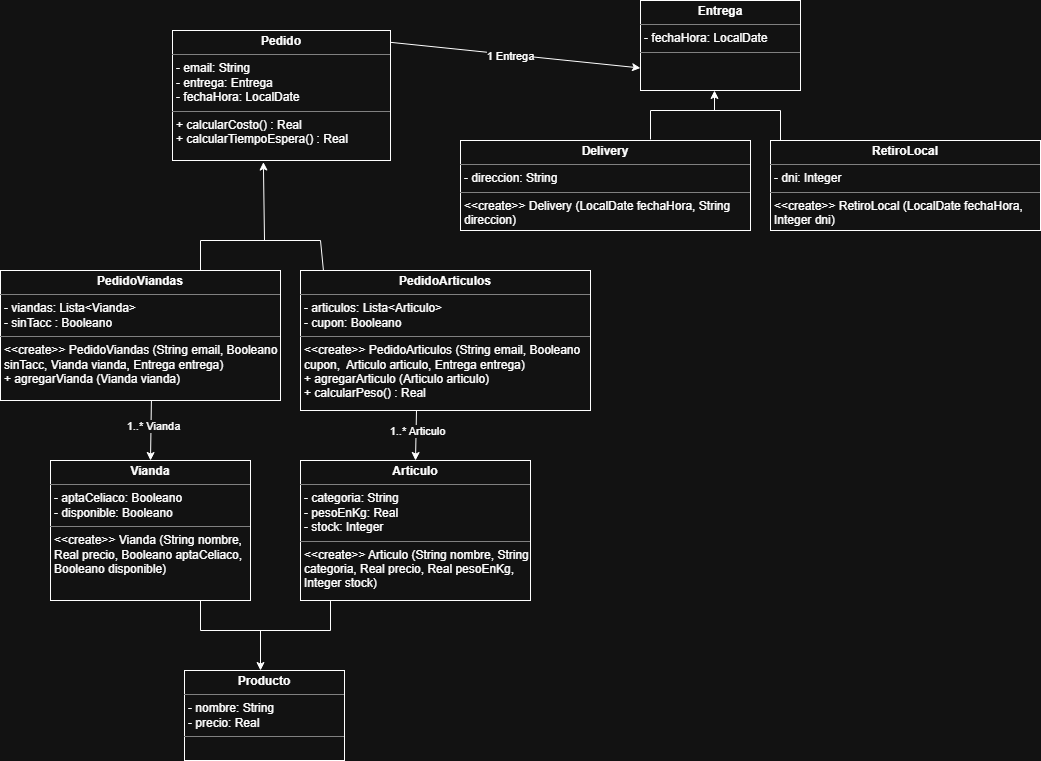

The diagram above was exported from draw.io. Its source (the exported page's mxGraphModel, read from the mxfile embedded in the PNG):
<mxGraphModel dx="1657" dy="1925" grid="1" gridSize="10" guides="1" tooltips="1" connect="1" arrows="1" fold="1" page="1" pageScale="1" pageWidth="827" pageHeight="1169" math="0" shadow="0">
  <root>
    <mxCell id="0" />
    <mxCell id="1" parent="0" />
    <mxCell id="0xwvwOC8Mia4R623dyy4-1" value="&lt;p style=&quot;margin:0px;margin-top:4px;text-align:center;&quot;&gt;&lt;b&gt;Vianda&lt;/b&gt;&lt;/p&gt;&lt;hr size=&quot;1&quot; style=&quot;border-style:solid;&quot;&gt;&lt;p style=&quot;margin:0px;margin-left:4px;&quot;&gt;- aptaCeliaco: Booleano&lt;/p&gt;&lt;p style=&quot;margin:0px;margin-left:4px;&quot;&gt;- disponible: Booleano&lt;/p&gt;&lt;hr size=&quot;1&quot; style=&quot;border-style:solid;&quot;&gt;&lt;p style=&quot;margin:0px;margin-left:4px;&quot;&gt;&amp;lt;&amp;lt;create&amp;gt;&amp;gt; Vianda (String nombre, Real precio, Booleano aptaCeliaco, Booleano disponible)&lt;/p&gt;" style="verticalAlign=top;align=left;overflow=fill;html=1;whiteSpace=wrap;" parent="1" vertex="1">
      <mxGeometry x="120" y="350" width="200" height="140" as="geometry" />
    </mxCell>
    <mxCell id="0xwvwOC8Mia4R623dyy4-3" value="&lt;p style=&quot;margin:0px;margin-top:4px;text-align:center;&quot;&gt;&lt;b&gt;Pedido&lt;/b&gt;&lt;/p&gt;&lt;hr size=&quot;1&quot; style=&quot;border-style:solid;&quot;&gt;&lt;p style=&quot;margin:0px;margin-left:4px;&quot;&gt;&lt;span style=&quot;background-color: transparent; color: light-dark(rgb(0, 0, 0), rgb(255, 255, 255));&quot;&gt;- email: String&lt;/span&gt;&lt;/p&gt;&lt;p style=&quot;margin:0px;margin-left:4px;&quot;&gt;&lt;span style=&quot;background-color: transparent; color: light-dark(rgb(0, 0, 0), rgb(255, 255, 255));&quot;&gt;- entrega: Entrega&lt;/span&gt;&lt;/p&gt;&lt;p style=&quot;margin:0px;margin-left:4px;&quot;&gt;&lt;span style=&quot;background-color: transparent; color: light-dark(rgb(0, 0, 0), rgb(255, 255, 255));&quot;&gt;- fechaHora: LocalDate&lt;/span&gt;&lt;/p&gt;&lt;hr size=&quot;1&quot; style=&quot;border-style:solid;&quot;&gt;&lt;p style=&quot;margin:0px;margin-left:4px;&quot;&gt;&lt;span style=&quot;background-color: transparent; color: light-dark(rgb(0, 0, 0), rgb(255, 255, 255));&quot;&gt;+ calcularCosto() : Real&lt;/span&gt;&lt;/p&gt;&lt;p style=&quot;margin:0px;margin-left:4px;&quot;&gt;+ calcularTiempoEspera() : Real&lt;/p&gt;&lt;p style=&quot;margin:0px;margin-left:4px;&quot;&gt;&lt;br&gt;&lt;/p&gt;" style="verticalAlign=top;align=left;overflow=fill;html=1;whiteSpace=wrap;" parent="1" vertex="1">
      <mxGeometry x="242" y="-80" width="218" height="130" as="geometry" />
    </mxCell>
    <mxCell id="0xwvwOC8Mia4R623dyy4-4" value="&lt;p style=&quot;margin:0px;margin-top:4px;text-align:center;&quot;&gt;&lt;b&gt;PedidoArticulos&lt;/b&gt;&lt;/p&gt;&lt;hr size=&quot;1&quot; style=&quot;border-style:solid;&quot;&gt;&lt;p style=&quot;margin:0px;margin-left:4px;&quot;&gt;&lt;span style=&quot;background-color: transparent; color: light-dark(rgb(0, 0, 0), rgb(255, 255, 255));&quot;&gt;- articulos: Lista&amp;lt;Articulo&amp;gt;&lt;/span&gt;&lt;/p&gt;&lt;p style=&quot;margin:0px;margin-left:4px;&quot;&gt;&lt;span style=&quot;background-color: transparent; color: light-dark(rgb(0, 0, 0), rgb(255, 255, 255));&quot;&gt;- cupon: Booleano&lt;/span&gt;&lt;/p&gt;&lt;hr size=&quot;1&quot; style=&quot;border-style:solid;&quot;&gt;&lt;p style=&quot;margin:0px;margin-left:4px;&quot;&gt;&amp;lt;&amp;lt;create&amp;gt;&amp;gt; PedidoArticulos (String email, Booleano cupon,&amp;nbsp; Articulo articulo, Entrega entrega)&lt;/p&gt;&lt;p style=&quot;margin:0px;margin-left:4px;&quot;&gt;+ agregarArticulo (Articulo articulo)&lt;/p&gt;&lt;p style=&quot;margin:0px;margin-left:4px;&quot;&gt;+ calcularPeso() : Real&lt;/p&gt;" style="verticalAlign=top;align=left;overflow=fill;html=1;whiteSpace=wrap;" parent="1" vertex="1">
      <mxGeometry x="370" y="160" width="290" height="140" as="geometry" />
    </mxCell>
    <mxCell id="0xwvwOC8Mia4R623dyy4-5" value="&lt;p style=&quot;margin:0px;margin-top:4px;text-align:center;&quot;&gt;&lt;b&gt;PedidoViandas&lt;/b&gt;&lt;/p&gt;&lt;hr size=&quot;1&quot; style=&quot;border-style:solid;&quot;&gt;&lt;p style=&quot;margin:0px;margin-left:4px;&quot;&gt;- viandas: Lista&amp;lt;Vianda&amp;gt;&lt;/p&gt;&lt;p style=&quot;margin:0px;margin-left:4px;&quot;&gt;&lt;span style=&quot;background-color: transparent; color: light-dark(rgb(0, 0, 0), rgb(255, 255, 255));&quot;&gt;- sinTacc : Booleano&lt;/span&gt;&lt;/p&gt;&lt;hr size=&quot;1&quot; style=&quot;border-style:solid;&quot;&gt;&lt;p style=&quot;margin:0px;margin-left:4px;&quot;&gt;&amp;lt;&amp;lt;create&amp;gt;&amp;gt; PedidoViandas (&lt;span style=&quot;background-color: transparent; color: light-dark(rgb(0, 0, 0), rgb(255, 255, 255));&quot;&gt;String email, Booleano sinTacc,&amp;nbsp;&lt;/span&gt;&lt;span style=&quot;background-color: transparent; color: light-dark(rgb(0, 0, 0), rgb(255, 255, 255));&quot;&gt;Vianda vianda, Entrega entrega)&lt;/span&gt;&lt;/p&gt;&lt;p style=&quot;margin:0px;margin-left:4px;&quot;&gt;+ agregarVianda (Vianda vianda)&lt;/p&gt;" style="verticalAlign=top;align=left;overflow=fill;html=1;whiteSpace=wrap;" parent="1" vertex="1">
      <mxGeometry x="70" y="160" width="280" height="130" as="geometry" />
    </mxCell>
    <mxCell id="0xwvwOC8Mia4R623dyy4-6" value="" style="endArrow=classic;html=1;rounded=0;exitX=0.539;exitY=1.002;exitDx=0;exitDy=0;entryX=0.5;entryY=0;entryDx=0;entryDy=0;exitPerimeter=0;" parent="1" source="0xwvwOC8Mia4R623dyy4-5" target="0xwvwOC8Mia4R623dyy4-1" edge="1">
      <mxGeometry width="50" height="50" relative="1" as="geometry">
        <mxPoint x="320" y="230" as="sourcePoint" />
        <mxPoint x="370" y="180" as="targetPoint" />
      </mxGeometry>
    </mxCell>
    <mxCell id="0xwvwOC8Mia4R623dyy4-12" value="1..* Vianda" style="edgeLabel;html=1;align=center;verticalAlign=middle;resizable=0;points=[];" parent="0xwvwOC8Mia4R623dyy4-6" vertex="1" connectable="0">
      <mxGeometry x="-0.1782" y="2" relative="1" as="geometry">
        <mxPoint as="offset" />
      </mxGeometry>
    </mxCell>
    <mxCell id="0xwvwOC8Mia4R623dyy4-7" value="" style="endArrow=classic;html=1;rounded=0;exitX=0.4;exitY=1;exitDx=0;exitDy=0;entryX=0.5;entryY=0;entryDx=0;entryDy=0;exitPerimeter=0;" parent="1" source="0xwvwOC8Mia4R623dyy4-4" target="0xwvwOC8Mia4R623dyy4-36" edge="1">
      <mxGeometry width="50" height="50" relative="1" as="geometry">
        <mxPoint x="440" y="250" as="sourcePoint" />
        <mxPoint x="470" y="320" as="targetPoint" />
      </mxGeometry>
    </mxCell>
    <mxCell id="0xwvwOC8Mia4R623dyy4-13" value="1..* Articulo" style="edgeLabel;html=1;align=center;verticalAlign=middle;resizable=0;points=[];" parent="0xwvwOC8Mia4R623dyy4-7" vertex="1" connectable="0">
      <mxGeometry x="-0.2054" y="1" relative="1" as="geometry">
        <mxPoint as="offset" />
      </mxGeometry>
    </mxCell>
    <mxCell id="0xwvwOC8Mia4R623dyy4-8" value="" style="endArrow=none;html=1;rounded=0;" parent="1" edge="1">
      <mxGeometry width="50" height="50" relative="1" as="geometry">
        <mxPoint x="270" y="130" as="sourcePoint" />
        <mxPoint x="390" y="130" as="targetPoint" />
      </mxGeometry>
    </mxCell>
    <mxCell id="0xwvwOC8Mia4R623dyy4-9" value="" style="endArrow=classic;html=1;rounded=0;entryX=0.417;entryY=1.012;entryDx=0;entryDy=0;entryPerimeter=0;" parent="1" target="0xwvwOC8Mia4R623dyy4-3" edge="1">
      <mxGeometry width="50" height="50" relative="1" as="geometry">
        <mxPoint x="334" y="130" as="sourcePoint" />
        <mxPoint x="400" y="110" as="targetPoint" />
      </mxGeometry>
    </mxCell>
    <mxCell id="0xwvwOC8Mia4R623dyy4-10" value="" style="endArrow=none;html=1;rounded=0;" parent="1" edge="1">
      <mxGeometry width="50" height="50" relative="1" as="geometry">
        <mxPoint x="270" y="130" as="sourcePoint" />
        <mxPoint x="270" y="160" as="targetPoint" />
      </mxGeometry>
    </mxCell>
    <mxCell id="0xwvwOC8Mia4R623dyy4-11" value="" style="endArrow=none;html=1;rounded=0;entryX=0.079;entryY=-0.002;entryDx=0;entryDy=0;entryPerimeter=0;" parent="1" target="0xwvwOC8Mia4R623dyy4-4" edge="1">
      <mxGeometry width="50" height="50" relative="1" as="geometry">
        <mxPoint x="390" y="130" as="sourcePoint" />
        <mxPoint x="390" y="160" as="targetPoint" />
      </mxGeometry>
    </mxCell>
    <mxCell id="0xwvwOC8Mia4R623dyy4-14" value="&lt;p style=&quot;margin:0px;margin-top:4px;text-align:center;&quot;&gt;&lt;b&gt;Entrega&lt;/b&gt;&lt;/p&gt;&lt;hr size=&quot;1&quot; style=&quot;border-style:solid;&quot;&gt;&lt;p style=&quot;margin:0px;margin-left:4px;&quot;&gt;- fechaHora: LocalDate&lt;/p&gt;&lt;hr size=&quot;1&quot; style=&quot;border-style:solid;&quot;&gt;&lt;p style=&quot;margin:0px;margin-left:4px;&quot;&gt;&lt;br&gt;&lt;/p&gt;" style="verticalAlign=top;align=left;overflow=fill;html=1;whiteSpace=wrap;" parent="1" vertex="1">
      <mxGeometry x="710" y="-110" width="160" height="90" as="geometry" />
    </mxCell>
    <mxCell id="0xwvwOC8Mia4R623dyy4-15" value="&lt;p style=&quot;margin:0px;margin-top:4px;text-align:center;&quot;&gt;&lt;b&gt;Delivery&lt;/b&gt;&lt;/p&gt;&lt;hr size=&quot;1&quot; style=&quot;border-style:solid;&quot;&gt;&lt;p style=&quot;margin:0px;margin-left:4px;&quot;&gt;- direccion: String&lt;/p&gt;&lt;hr size=&quot;1&quot; style=&quot;border-style:solid;&quot;&gt;&lt;p style=&quot;margin:0px;margin-left:4px;&quot;&gt;&amp;lt;&amp;lt;create&amp;gt;&amp;gt; Delivery (LocalDate&amp;nbsp;fechaHora, String direccion)&lt;/p&gt;" style="verticalAlign=top;align=left;overflow=fill;html=1;whiteSpace=wrap;" parent="1" vertex="1">
      <mxGeometry x="530" y="30" width="290" height="90" as="geometry" />
    </mxCell>
    <mxCell id="0xwvwOC8Mia4R623dyy4-16" value="&lt;p style=&quot;margin:0px;margin-top:4px;text-align:center;&quot;&gt;&lt;b&gt;RetiroLocal&lt;/b&gt;&lt;/p&gt;&lt;hr size=&quot;1&quot; style=&quot;border-style:solid;&quot;&gt;&lt;p style=&quot;margin:0px;margin-left:4px;&quot;&gt;- dni: Integer&lt;/p&gt;&lt;hr size=&quot;1&quot; style=&quot;border-style:solid;&quot;&gt;&lt;p style=&quot;margin:0px;margin-left:4px;&quot;&gt;&amp;lt;&amp;lt;create&amp;gt;&amp;gt; RetiroLocal (LocalDate&amp;nbsp;fechaHora, Integer dni)&lt;/p&gt;" style="verticalAlign=top;align=left;overflow=fill;html=1;whiteSpace=wrap;" parent="1" vertex="1">
      <mxGeometry x="840" y="30" width="270" height="90" as="geometry" />
    </mxCell>
    <mxCell id="0xwvwOC8Mia4R623dyy4-17" value="" style="endArrow=none;html=1;rounded=0;" parent="1" edge="1">
      <mxGeometry width="50" height="50" relative="1" as="geometry">
        <mxPoint x="720" as="sourcePoint" />
        <mxPoint x="850" as="targetPoint" />
      </mxGeometry>
    </mxCell>
    <mxCell id="0xwvwOC8Mia4R623dyy4-18" value="" style="endArrow=classic;html=1;rounded=0;entryX=0.5;entryY=1;entryDx=0;entryDy=0;" parent="1" edge="1">
      <mxGeometry width="50" height="50" relative="1" as="geometry">
        <mxPoint x="784" as="sourcePoint" />
        <mxPoint x="784" y="-20" as="targetPoint" />
      </mxGeometry>
    </mxCell>
    <mxCell id="0xwvwOC8Mia4R623dyy4-19" value="" style="endArrow=none;html=1;rounded=0;entryX=0.81;entryY=-0.007;entryDx=0;entryDy=0;entryPerimeter=0;" parent="1" edge="1">
      <mxGeometry width="50" height="50" relative="1" as="geometry">
        <mxPoint x="720" as="sourcePoint" />
        <mxPoint x="720" y="29" as="targetPoint" />
      </mxGeometry>
    </mxCell>
    <mxCell id="0xwvwOC8Mia4R623dyy4-20" value="" style="endArrow=none;html=1;rounded=0;entryX=0.126;entryY=-0.003;entryDx=0;entryDy=0;entryPerimeter=0;" parent="1" edge="1">
      <mxGeometry width="50" height="50" relative="1" as="geometry">
        <mxPoint x="850" as="sourcePoint" />
        <mxPoint x="850" y="30" as="targetPoint" />
      </mxGeometry>
    </mxCell>
    <mxCell id="0xwvwOC8Mia4R623dyy4-21" value="" style="endArrow=classic;html=1;rounded=0;exitX=1;exitY=0.091;exitDx=0;exitDy=0;entryX=0;entryY=0.75;entryDx=0;entryDy=0;exitPerimeter=0;" parent="1" source="0xwvwOC8Mia4R623dyy4-3" target="0xwvwOC8Mia4R623dyy4-14" edge="1">
      <mxGeometry width="50" height="50" relative="1" as="geometry">
        <mxPoint x="470" y="120" as="sourcePoint" />
        <mxPoint x="520" y="70" as="targetPoint" />
      </mxGeometry>
    </mxCell>
    <mxCell id="0xwvwOC8Mia4R623dyy4-22" value="1 Entrega" style="edgeLabel;html=1;align=center;verticalAlign=middle;resizable=0;points=[];" parent="0xwvwOC8Mia4R623dyy4-21" vertex="1" connectable="0">
      <mxGeometry x="-0.0483" y="-1" relative="1" as="geometry">
        <mxPoint as="offset" />
      </mxGeometry>
    </mxCell>
    <mxCell id="0xwvwOC8Mia4R623dyy4-23" value="&lt;p style=&quot;margin:0px;margin-top:4px;text-align:center;&quot;&gt;&lt;b&gt;Producto&lt;/b&gt;&lt;/p&gt;&lt;hr size=&quot;1&quot; style=&quot;border-style:solid;&quot;&gt;&lt;p style=&quot;margin:0px;margin-left:4px;&quot;&gt;- nombre: String&lt;/p&gt;&lt;p style=&quot;margin:0px;margin-left:4px;&quot;&gt;- precio: Real&lt;/p&gt;&lt;hr size=&quot;1&quot; style=&quot;border-style:solid;&quot;&gt;&lt;p style=&quot;margin:0px;margin-left:4px;&quot;&gt;&lt;br&gt;&lt;/p&gt;" style="verticalAlign=top;align=left;overflow=fill;html=1;whiteSpace=wrap;" parent="1" vertex="1">
      <mxGeometry x="254" y="560" width="160" height="90" as="geometry" />
    </mxCell>
    <mxCell id="0xwvwOC8Mia4R623dyy4-32" value="" style="endArrow=none;html=1;rounded=0;" parent="1" edge="1">
      <mxGeometry width="50" height="50" relative="1" as="geometry">
        <mxPoint x="270" y="520" as="sourcePoint" />
        <mxPoint x="400" y="520" as="targetPoint" />
      </mxGeometry>
    </mxCell>
    <mxCell id="0xwvwOC8Mia4R623dyy4-33" value="" style="endArrow=classic;html=1;rounded=0;entryX=0.475;entryY=0;entryDx=0;entryDy=0;entryPerimeter=0;" parent="1" target="0xwvwOC8Mia4R623dyy4-23" edge="1">
      <mxGeometry width="50" height="50" relative="1" as="geometry">
        <mxPoint x="330" y="520" as="sourcePoint" />
        <mxPoint x="370" y="530" as="targetPoint" />
      </mxGeometry>
    </mxCell>
    <mxCell id="0xwvwOC8Mia4R623dyy4-34" value="" style="endArrow=none;html=1;rounded=0;entryX=0.15;entryY=1.004;entryDx=0;entryDy=0;entryPerimeter=0;" parent="1" edge="1">
      <mxGeometry width="50" height="50" relative="1" as="geometry">
        <mxPoint x="400" y="520" as="sourcePoint" />
        <mxPoint x="400" y="490.55999999999995" as="targetPoint" />
      </mxGeometry>
    </mxCell>
    <mxCell id="0xwvwOC8Mia4R623dyy4-36" value="&lt;p style=&quot;margin:0px;margin-top:4px;text-align:center;&quot;&gt;&lt;b&gt;Articulo&lt;/b&gt;&lt;/p&gt;&lt;hr size=&quot;1&quot; style=&quot;border-style:solid;&quot;&gt;&lt;p style=&quot;margin: 0px 0px 0px 4px;&quot;&gt;- categoria: String&lt;/p&gt;&lt;p style=&quot;margin: 0px 0px 0px 4px;&quot;&gt;- pesoEnKg: Real&lt;/p&gt;&lt;p style=&quot;margin: 0px 0px 0px 4px;&quot;&gt;- stock: Integer&lt;/p&gt;&lt;hr size=&quot;1&quot; style=&quot;border-style:solid;&quot;&gt;&lt;p style=&quot;margin:0px;margin-left:4px;&quot;&gt;&amp;lt;&amp;lt;create&amp;gt;&amp;gt; Articulo (String nombre, String categoria, Real precio, Real pesoEnKg, Integer stock)&lt;/p&gt;" style="verticalAlign=top;align=left;overflow=fill;html=1;whiteSpace=wrap;" parent="1" vertex="1">
      <mxGeometry x="370" y="350" width="230" height="140" as="geometry" />
    </mxCell>
    <mxCell id="0xwvwOC8Mia4R623dyy4-37" value="" style="endArrow=none;html=1;rounded=0;entryX=0.75;entryY=1;entryDx=0;entryDy=0;" parent="1" target="0xwvwOC8Mia4R623dyy4-1" edge="1">
      <mxGeometry width="50" height="50" relative="1" as="geometry">
        <mxPoint x="270" y="520" as="sourcePoint" />
        <mxPoint x="270" y="490" as="targetPoint" />
      </mxGeometry>
    </mxCell>
  </root>
</mxGraphModel>